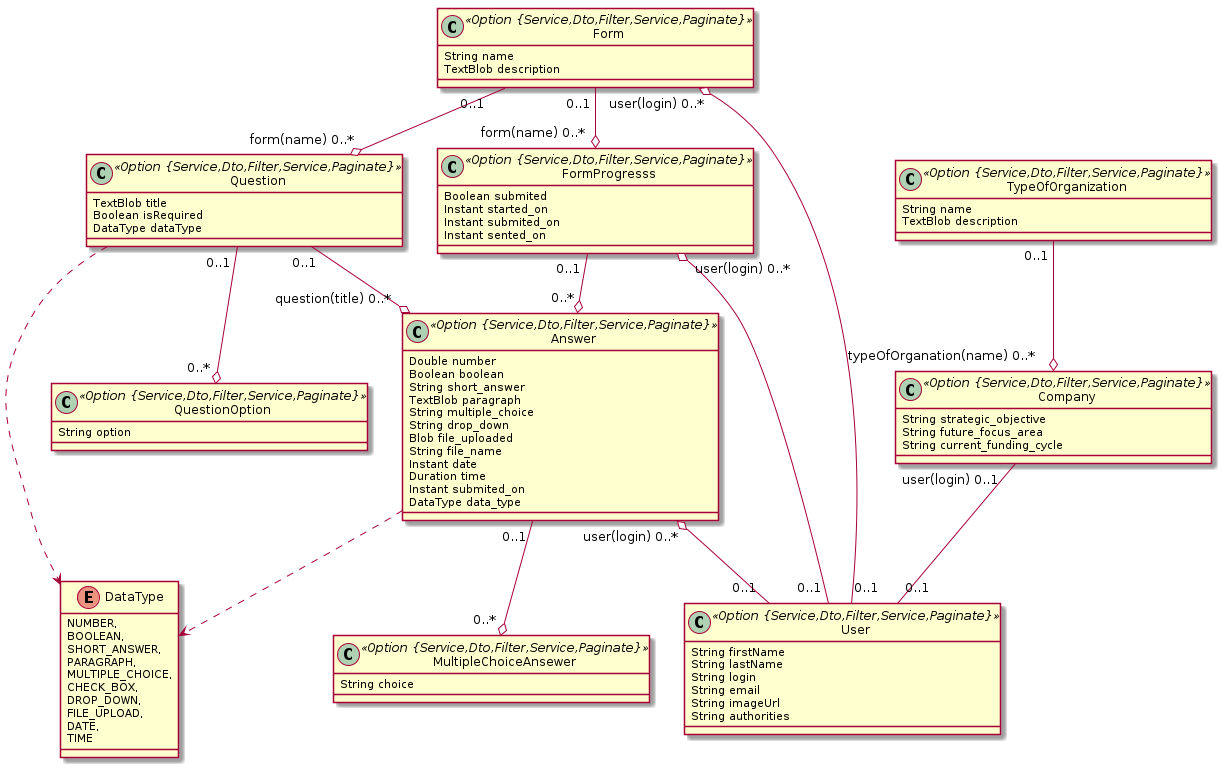

The diagram above was rendered by PlantUML. Its source (embedded in the PNG):
@startuml
	!pragma syntax class
	enum DataType {
		NUMBER, 
		BOOLEAN, 
		SHORT_ANSWER, 
		PARAGRAPH, 
		MULTIPLE_CHOICE, 
		CHECK_BOX, 
		DROP_DOWN, 
		FILE_UPLOAD, 
		DATE, 
		TIME 
	}
	class Form <<Option {Service,Dto,Filter,Service,Paginate}>> {
		String name
		TextBlob description
	}
	class Question <<Option {Service,Dto,Filter,Service,Paginate}>> {
		TextBlob title
		Boolean isRequired
		DataType dataType
	}
	Question ..> DataType
	class QuestionOption <<Option {Service,Dto,Filter,Service,Paginate}>> {
		String option
	}
	class FormProgresss <<Option {Service,Dto,Filter,Service,Paginate}>> {
		Boolean submited
		Instant started_on
		Instant submited_on
		Instant sented_on
	}
	class Answer <<Option {Service,Dto,Filter,Service,Paginate}>> {
		Double number
		Boolean boolean
		String short_answer
		TextBlob paragraph
		String multiple_choice
		String drop_down
		Blob file_uploaded
		String file_name
		Instant date
		Duration time
		Instant submited_on
		DataType data_type
	}
	Answer ..> DataType
	class MultipleChoiceAnsewer <<Option {Service,Dto,Filter,Service,Paginate}>> {
		String choice
	}
	class TypeOfOrganization <<Option {Service,Dto,Filter,Service,Paginate}>> {
		String name
		TextBlob description
	}
	class Company <<Option {Service,Dto,Filter,Service,Paginate}>> {
		String strategic_objective
		String future_focus_area
		String current_funding_cycle
	}
	Form  "0..1 " --o "form(name) 0..* "  FormProgresss
	Form  "0..1 " --o "form(name) 0..* "  Question
	Question  "0..1 " --o "0..* "  QuestionOption
	Question  "0..1 " --o "question(title) 0..* "  Answer
	FormProgresss  "0..1 " --o "0..* "  Answer
	Answer  "0..1 " --o "0..* "  MultipleChoiceAnsewer
	TypeOfOrganization  "0..1 " --o "typeOfOrganation(name) 0..* "  Company
	Answer  "user(login) 0..* " o-- "0..1 "  User
	Form  "user(login) 0..* " o-- "0..1 "  User
	FormProgresss  "user(login) 0..* " o-- "0..1 "  User
	Company  "user(login) 0..1 " -- "0..1 "  User
	class User <<Option {Service,Dto,Filter,Service,Paginate}>> {
		String firstName
		String lastName
		String login
		String email
		String imageUrl
		String authorities
	}
@enduml